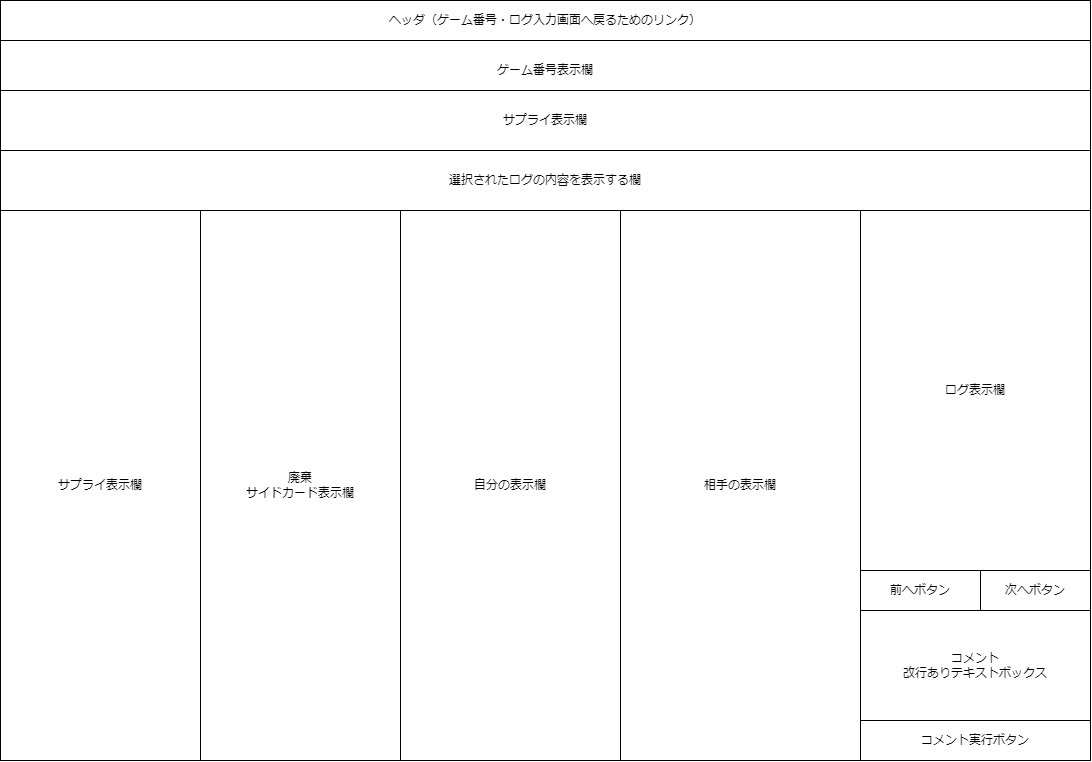

The diagram above was exported from draw.io. Its source (the exported page's mxGraphModel, read from the mxfile embedded in the PNG):
<mxGraphModel dx="1200" dy="703" grid="1" gridSize="10" guides="1" tooltips="1" connect="1" arrows="1" fold="1" page="1" pageScale="1" pageWidth="850" pageHeight="1100" math="0" shadow="0">
  <root>
    <mxCell id="0" />
    <mxCell id="1" parent="0" />
    <mxCell id="2" value="ヘッダ（ゲーム番号・ログ入力画面へ戻るためのリンク）" style="rounded=0;whiteSpace=wrap;html=1;" parent="1" vertex="1">
      <mxGeometry x="80" y="160" width="1090" height="40" as="geometry" />
    </mxCell>
    <mxCell id="3" value="" style="rounded=0;whiteSpace=wrap;html=1;" parent="1" vertex="1">
      <mxGeometry x="80" y="200" width="1090" height="720" as="geometry" />
    </mxCell>
    <mxCell id="4" value="サプライ表示欄" style="rounded=0;whiteSpace=wrap;html=1;" parent="1" vertex="1">
      <mxGeometry x="80" y="370" width="200" height="550" as="geometry" />
    </mxCell>
    <mxCell id="5" value="廃棄&lt;br&gt;サイドカード表示欄" style="rounded=0;whiteSpace=wrap;html=1;" parent="1" vertex="1">
      <mxGeometry x="280" y="370" width="200" height="550" as="geometry" />
    </mxCell>
    <mxCell id="7" value="コメント実行ボタン" style="rounded=0;whiteSpace=wrap;html=1;" parent="1" vertex="1">
      <mxGeometry x="940" y="880" width="230" height="40" as="geometry" />
    </mxCell>
    <mxCell id="8" value="ゲーム番号表示欄" style="rounded=0;whiteSpace=wrap;html=1;" parent="1" vertex="1">
      <mxGeometry x="80" y="200" width="1090" height="60" as="geometry" />
    </mxCell>
    <mxCell id="9" value="サプライ表示欄" style="rounded=0;whiteSpace=wrap;html=1;" parent="1" vertex="1">
      <mxGeometry x="80" y="250" width="1090" height="60" as="geometry" />
    </mxCell>
    <mxCell id="10" value="ログ表示欄" style="rounded=0;whiteSpace=wrap;html=1;" parent="1" vertex="1">
      <mxGeometry x="940" y="370" width="230" height="360" as="geometry" />
    </mxCell>
    <mxCell id="11" value="コメント&lt;br&gt;改行ありテキストボックス" style="rounded=0;whiteSpace=wrap;html=1;" parent="1" vertex="1">
      <mxGeometry x="940" y="770" width="230" height="110" as="geometry" />
    </mxCell>
    <mxCell id="12" value="前へボタン&lt;span style=&quot;color: rgba(0, 0, 0, 0); font-family: monospace; font-size: 0px; text-align: start;&quot;&gt;%3CmxGraphModel%3E%3Croot%3E%3CmxCell%20id%3D%220%22%2F%3E%3CmxCell%20id%3D%221%22%20parent%3D%220%22%2F%3E%3CmxCell%20id%3D%222%22%20value%3D%22%E3%82%B3%E3%83%A1%E3%83%B3%E3%83%88%E5%AE%9F%E8%A1%8C%E3%83%9C%E3%82%BF%E3%83%B3%22%20style%3D%22rounded%3D0%3BwhiteSpace%3Dwrap%3Bhtml%3D1%3B%22%20vertex%3D%221%22%20parent%3D%221%22%3E%3CmxGeometry%20x%3D%22940%22%20y%3D%22840%22%20width%3D%22230%22%20height%3D%2240%22%20as%3D%22geometry%22%2F%3E%3C%2FmxCell%3E%3C%2Froot%3E%3C%2FmxGraphModel%3E&lt;/span&gt;" style="rounded=0;whiteSpace=wrap;html=1;" parent="1" vertex="1">
      <mxGeometry x="940" y="730" width="120" height="40" as="geometry" />
    </mxCell>
    <mxCell id="13" value="次へボタン&lt;span style=&quot;color: rgba(0, 0, 0, 0); font-family: monospace; font-size: 0px; text-align: start;&quot;&gt;%3CmxGraphModel%3E%3Croot%3E%3CmxCell%20id%3D%220%22%2F%3E%3CmxCell%20id%3D%221%22%20parent%3D%220%22%2F%3E%3CmxCell%20id%3D%222%22%20value%3D%22%E3%82%B3%E3%83%A1%E3%83%B3%E3%83%88%E5%AE%9F%E8%A1%8C%E3%83%9C%E3%82%BF%E3%83%B3%22%20style%3D%22rounded%3D0%3BwhiteSpace%3Dwrap%3Bhtml%3D1%3B%22%20vertex%3D%221%22%20parent%3D%221%22%3E%3CmxGeometry%20x%3D%22940%22%20y%3D%22840%22%20width%3D%22230%22%20height%3D%2240%22%20as%3D%22geometry%22%2F%3E%3C%2FmxCell%3E%3C%2Froot%3E%3C%2FmxGraphModel%3E&lt;/span&gt;" style="rounded=0;whiteSpace=wrap;html=1;" parent="1" vertex="1">
      <mxGeometry x="1060" y="730" width="110" height="40" as="geometry" />
    </mxCell>
    <mxCell id="14" value="自分の表示欄" style="rounded=0;whiteSpace=wrap;html=1;" parent="1" vertex="1">
      <mxGeometry x="480" y="370" width="220" height="550" as="geometry" />
    </mxCell>
    <mxCell id="15" value="相手の表示欄" style="rounded=0;whiteSpace=wrap;html=1;" parent="1" vertex="1">
      <mxGeometry x="700" y="370" width="240" height="550" as="geometry" />
    </mxCell>
    <mxCell id="16" value="選択されたログの内容を表示する欄" style="rounded=0;whiteSpace=wrap;html=1;" vertex="1" parent="1">
      <mxGeometry x="80" y="310" width="1090" height="60" as="geometry" />
    </mxCell>
  </root>
</mxGraphModel>